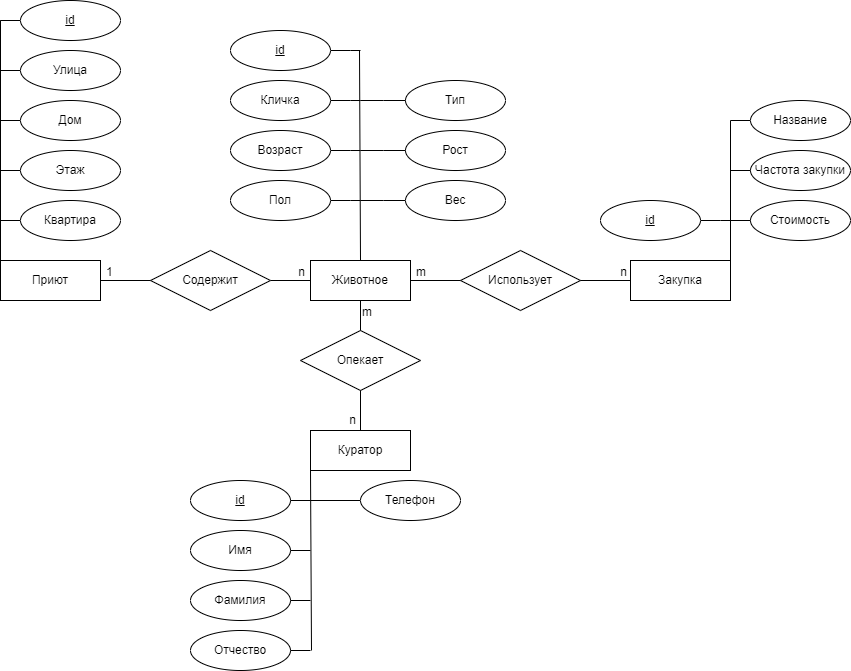

The diagram above was exported from draw.io. Its source (the exported page's mxGraphModel, read from the mxfile embedded in the PNG):
<mxGraphModel dx="1050" dy="573" grid="1" gridSize="10" guides="1" tooltips="1" connect="1" arrows="1" fold="1" page="1" pageScale="1" pageWidth="850" pageHeight="1100" math="0" shadow="0">
  <root>
    <mxCell id="0" />
    <mxCell id="1" parent="0" />
    <mxCell id="gPhhukDK_Y_oDujhNIIJ-2" value="Приют" style="whiteSpace=wrap;html=1;align=center;" parent="1" vertex="1">
      <mxGeometry x="20" y="260" width="100" height="40" as="geometry" />
    </mxCell>
    <mxCell id="gPhhukDK_Y_oDujhNIIJ-3" value="Куратор" style="whiteSpace=wrap;html=1;align=center;" parent="1" vertex="1">
      <mxGeometry x="330" y="430" width="100" height="40" as="geometry" />
    </mxCell>
    <mxCell id="gPhhukDK_Y_oDujhNIIJ-4" value="Закупка" style="whiteSpace=wrap;html=1;align=center;" parent="1" vertex="1">
      <mxGeometry x="650" y="260" width="100" height="40" as="geometry" />
    </mxCell>
    <mxCell id="gPhhukDK_Y_oDujhNIIJ-9" value="" style="endArrow=none;html=1;rounded=0;entryX=0.5;entryY=0;entryDx=0;entryDy=0;exitX=0.5;exitY=1;exitDx=0;exitDy=0;" parent="1" source="4HzFimvUAcErel0JD2xa-18" target="gPhhukDK_Y_oDujhNIIJ-3" edge="1">
      <mxGeometry relative="1" as="geometry">
        <mxPoint x="380" y="300" as="sourcePoint" />
        <mxPoint x="500" y="290" as="targetPoint" />
      </mxGeometry>
    </mxCell>
    <mxCell id="gPhhukDK_Y_oDujhNIIJ-10" value="m" style="resizable=0;html=1;align=left;verticalAlign=bottom;" parent="gPhhukDK_Y_oDujhNIIJ-9" connectable="0" vertex="1">
      <mxGeometry x="-1" relative="1" as="geometry">
        <mxPoint y="20" as="offset" />
      </mxGeometry>
    </mxCell>
    <mxCell id="gPhhukDK_Y_oDujhNIIJ-11" value="n" style="resizable=0;html=1;align=right;verticalAlign=bottom;" parent="gPhhukDK_Y_oDujhNIIJ-9" connectable="0" vertex="1">
      <mxGeometry x="1" relative="1" as="geometry">
        <mxPoint x="-4" y="-2" as="offset" />
      </mxGeometry>
    </mxCell>
    <mxCell id="gPhhukDK_Y_oDujhNIIJ-12" value="Опекает" style="shape=rhombus;perimeter=rhombusPerimeter;whiteSpace=wrap;html=1;align=center;" parent="1" vertex="1">
      <mxGeometry x="320" y="330" width="120" height="60" as="geometry" />
    </mxCell>
    <mxCell id="gPhhukDK_Y_oDujhNIIJ-13" value="" style="endArrow=none;html=1;rounded=0;exitX=1;exitY=0.5;exitDx=0;exitDy=0;entryX=0;entryY=0.5;entryDx=0;entryDy=0;startArrow=none;" parent="1" source="gPhhukDK_Y_oDujhNIIJ-15" target="4HzFimvUAcErel0JD2xa-18" edge="1">
      <mxGeometry relative="1" as="geometry">
        <mxPoint x="340" y="290" as="sourcePoint" />
        <mxPoint x="330" y="280" as="targetPoint" />
      </mxGeometry>
    </mxCell>
    <mxCell id="gPhhukDK_Y_oDujhNIIJ-14" value="n" style="resizable=0;html=1;align=right;verticalAlign=bottom;" parent="gPhhukDK_Y_oDujhNIIJ-13" connectable="0" vertex="1">
      <mxGeometry x="1" relative="1" as="geometry">
        <mxPoint x="-5" as="offset" />
      </mxGeometry>
    </mxCell>
    <mxCell id="gPhhukDK_Y_oDujhNIIJ-15" value="Содержит" style="shape=rhombus;perimeter=rhombusPerimeter;whiteSpace=wrap;html=1;align=center;" parent="1" vertex="1">
      <mxGeometry x="170" y="250" width="120" height="60" as="geometry" />
    </mxCell>
    <mxCell id="gPhhukDK_Y_oDujhNIIJ-16" value="" style="endArrow=none;html=1;rounded=0;exitX=1;exitY=0.5;exitDx=0;exitDy=0;entryX=0;entryY=0.5;entryDx=0;entryDy=0;" parent="1" source="gPhhukDK_Y_oDujhNIIJ-2" target="gPhhukDK_Y_oDujhNIIJ-15" edge="1">
      <mxGeometry relative="1" as="geometry">
        <mxPoint x="140" y="280" as="sourcePoint" />
        <mxPoint x="330" y="280" as="targetPoint" />
      </mxGeometry>
    </mxCell>
    <mxCell id="gPhhukDK_Y_oDujhNIIJ-18" value="" style="endArrow=none;html=1;rounded=0;entryX=0;entryY=0.5;entryDx=0;entryDy=0;exitX=1;exitY=0.5;exitDx=0;exitDy=0;" parent="1" source="4HzFimvUAcErel0JD2xa-18" target="gPhhukDK_Y_oDujhNIIJ-4" edge="1">
      <mxGeometry relative="1" as="geometry">
        <mxPoint x="500" y="310" as="sourcePoint" />
        <mxPoint x="620" y="340" as="targetPoint" />
        <Array as="points" />
      </mxGeometry>
    </mxCell>
    <mxCell id="gPhhukDK_Y_oDujhNIIJ-19" value="m" style="resizable=0;html=1;align=left;verticalAlign=bottom;" parent="gPhhukDK_Y_oDujhNIIJ-18" connectable="0" vertex="1">
      <mxGeometry x="-1" relative="1" as="geometry">
        <mxPoint x="4" as="offset" />
      </mxGeometry>
    </mxCell>
    <mxCell id="gPhhukDK_Y_oDujhNIIJ-20" value="n" style="resizable=0;html=1;align=right;verticalAlign=bottom;" parent="gPhhukDK_Y_oDujhNIIJ-18" connectable="0" vertex="1">
      <mxGeometry x="1" relative="1" as="geometry">
        <mxPoint x="-3" as="offset" />
      </mxGeometry>
    </mxCell>
    <mxCell id="gPhhukDK_Y_oDujhNIIJ-24" value="Использует" style="shape=rhombus;perimeter=rhombusPerimeter;whiteSpace=wrap;html=1;align=center;" parent="1" vertex="1">
      <mxGeometry x="480" y="250" width="120" height="60" as="geometry" />
    </mxCell>
    <mxCell id="gPhhukDK_Y_oDujhNIIJ-29" value="" style="endArrow=none;html=1;rounded=0;entryX=0.5;entryY=0;entryDx=0;entryDy=0;" parent="1" target="4HzFimvUAcErel0JD2xa-18" edge="1">
      <mxGeometry relative="1" as="geometry">
        <mxPoint x="379" y="50" as="sourcePoint" />
        <mxPoint x="379" y="220" as="targetPoint" />
      </mxGeometry>
    </mxCell>
    <mxCell id="gPhhukDK_Y_oDujhNIIJ-30" value="" style="endArrow=none;html=1;rounded=0;entryX=0.25;entryY=0;entryDx=0;entryDy=0;" parent="1" edge="1">
      <mxGeometry relative="1" as="geometry">
        <mxPoint x="20" y="20" as="sourcePoint" />
        <mxPoint x="20" y="260" as="targetPoint" />
      </mxGeometry>
    </mxCell>
    <mxCell id="gPhhukDK_Y_oDujhNIIJ-31" value="" style="endArrow=none;html=1;rounded=0;" parent="1" edge="1">
      <mxGeometry relative="1" as="geometry">
        <mxPoint x="330" y="470" as="sourcePoint" />
        <mxPoint x="331" y="650" as="targetPoint" />
      </mxGeometry>
    </mxCell>
    <mxCell id="gPhhukDK_Y_oDujhNIIJ-32" value="" style="endArrow=none;html=1;rounded=0;entryX=0.25;entryY=0;entryDx=0;entryDy=0;" parent="1" edge="1">
      <mxGeometry relative="1" as="geometry">
        <mxPoint x="750" y="120" as="sourcePoint" />
        <mxPoint x="750" y="260" as="targetPoint" />
      </mxGeometry>
    </mxCell>
    <mxCell id="gPhhukDK_Y_oDujhNIIJ-43" style="edgeStyle=orthogonalEdgeStyle;rounded=0;orthogonalLoop=1;jettySize=auto;html=1;exitX=0;exitY=0.5;exitDx=0;exitDy=0;endArrow=none;endFill=0;" parent="1" source="gPhhukDK_Y_oDujhNIIJ-110" edge="1">
      <mxGeometry relative="1" as="geometry">
        <mxPoint x="20" y="50" as="targetPoint" />
        <mxPoint x="40" y="-10" as="sourcePoint" />
      </mxGeometry>
    </mxCell>
    <mxCell id="gPhhukDK_Y_oDujhNIIJ-44" style="edgeStyle=orthogonalEdgeStyle;rounded=0;orthogonalLoop=1;jettySize=auto;html=1;exitX=0;exitY=0.5;exitDx=0;exitDy=0;endArrow=none;endFill=0;" parent="1" source="gPhhukDK_Y_oDujhNIIJ-38" edge="1">
      <mxGeometry relative="1" as="geometry">
        <mxPoint x="20" y="110" as="targetPoint" />
      </mxGeometry>
    </mxCell>
    <mxCell id="gPhhukDK_Y_oDujhNIIJ-38" value="Улица" style="ellipse;whiteSpace=wrap;html=1;align=center;" parent="1" vertex="1">
      <mxGeometry x="40" y="50" width="100" height="40" as="geometry" />
    </mxCell>
    <mxCell id="gPhhukDK_Y_oDujhNIIJ-45" style="edgeStyle=orthogonalEdgeStyle;rounded=0;orthogonalLoop=1;jettySize=auto;html=1;endArrow=none;endFill=0;" parent="1" source="gPhhukDK_Y_oDujhNIIJ-39" edge="1">
      <mxGeometry relative="1" as="geometry">
        <mxPoint x="20" y="170" as="targetPoint" />
      </mxGeometry>
    </mxCell>
    <mxCell id="gPhhukDK_Y_oDujhNIIJ-39" value="Дом" style="ellipse;whiteSpace=wrap;html=1;align=center;" parent="1" vertex="1">
      <mxGeometry x="40" y="100" width="100" height="40" as="geometry" />
    </mxCell>
    <mxCell id="CI7vouWTxn01gIGSgKMB-15" style="edgeStyle=orthogonalEdgeStyle;rounded=0;orthogonalLoop=1;jettySize=auto;html=1;endArrow=none;endFill=0;" parent="1" source="gPhhukDK_Y_oDujhNIIJ-40" edge="1">
      <mxGeometry relative="1" as="geometry">
        <mxPoint x="20" y="230" as="targetPoint" />
      </mxGeometry>
    </mxCell>
    <mxCell id="gPhhukDK_Y_oDujhNIIJ-40" value="Квартира" style="ellipse;whiteSpace=wrap;html=1;align=center;" parent="1" vertex="1">
      <mxGeometry x="40" y="200" width="100" height="40" as="geometry" />
    </mxCell>
    <mxCell id="gPhhukDK_Y_oDujhNIIJ-55" style="edgeStyle=orthogonalEdgeStyle;rounded=0;orthogonalLoop=1;jettySize=auto;html=1;endArrow=none;endFill=0;" parent="1" source="gPhhukDK_Y_oDujhNIIJ-47" edge="1">
      <mxGeometry relative="1" as="geometry">
        <mxPoint x="380" y="50" as="targetPoint" />
      </mxGeometry>
    </mxCell>
    <mxCell id="gPhhukDK_Y_oDujhNIIJ-47" value="id" style="ellipse;whiteSpace=wrap;html=1;align=center;fontStyle=4;" parent="1" vertex="1">
      <mxGeometry x="250" y="30" width="100" height="40" as="geometry" />
    </mxCell>
    <mxCell id="gPhhukDK_Y_oDujhNIIJ-56" style="edgeStyle=orthogonalEdgeStyle;rounded=0;orthogonalLoop=1;jettySize=auto;html=1;endArrow=none;endFill=0;" parent="1" source="gPhhukDK_Y_oDujhNIIJ-48" edge="1">
      <mxGeometry relative="1" as="geometry">
        <mxPoint x="380" y="100" as="targetPoint" />
      </mxGeometry>
    </mxCell>
    <mxCell id="gPhhukDK_Y_oDujhNIIJ-48" value="Кличка" style="ellipse;whiteSpace=wrap;html=1;align=center;" parent="1" vertex="1">
      <mxGeometry x="250" y="80" width="100" height="40" as="geometry" />
    </mxCell>
    <mxCell id="gPhhukDK_Y_oDujhNIIJ-57" style="edgeStyle=orthogonalEdgeStyle;rounded=0;orthogonalLoop=1;jettySize=auto;html=1;endArrow=none;endFill=0;" parent="1" source="gPhhukDK_Y_oDujhNIIJ-49" edge="1">
      <mxGeometry relative="1" as="geometry">
        <mxPoint x="380" y="150" as="targetPoint" />
      </mxGeometry>
    </mxCell>
    <mxCell id="gPhhukDK_Y_oDujhNIIJ-49" value="Возраст" style="ellipse;whiteSpace=wrap;html=1;align=center;" parent="1" vertex="1">
      <mxGeometry x="250" y="130" width="100" height="40" as="geometry" />
    </mxCell>
    <mxCell id="gPhhukDK_Y_oDujhNIIJ-58" style="edgeStyle=orthogonalEdgeStyle;rounded=0;orthogonalLoop=1;jettySize=auto;html=1;endArrow=none;endFill=0;" parent="1" source="gPhhukDK_Y_oDujhNIIJ-50" edge="1">
      <mxGeometry relative="1" as="geometry">
        <mxPoint x="380" y="200" as="targetPoint" />
      </mxGeometry>
    </mxCell>
    <mxCell id="gPhhukDK_Y_oDujhNIIJ-50" value="Пол" style="ellipse;whiteSpace=wrap;html=1;align=center;" parent="1" vertex="1">
      <mxGeometry x="250" y="180" width="100" height="40" as="geometry" />
    </mxCell>
    <mxCell id="gPhhukDK_Y_oDujhNIIJ-70" style="edgeStyle=orthogonalEdgeStyle;rounded=0;orthogonalLoop=1;jettySize=auto;html=1;endArrow=none;endFill=0;exitX=0;exitY=0.5;exitDx=0;exitDy=0;" parent="1" source="15" edge="1">
      <mxGeometry relative="1" as="geometry">
        <mxPoint x="750" y="120" as="targetPoint" />
        <mxPoint x="770" y="50" as="sourcePoint" />
        <Array as="points">
          <mxPoint x="750" y="120" />
        </Array>
      </mxGeometry>
    </mxCell>
    <mxCell id="gPhhukDK_Y_oDujhNIIJ-71" style="edgeStyle=orthogonalEdgeStyle;rounded=0;orthogonalLoop=1;jettySize=auto;html=1;endArrow=none;endFill=0;" parent="1" source="gPhhukDK_Y_oDujhNIIJ-63" edge="1">
      <mxGeometry relative="1" as="geometry">
        <mxPoint x="750" y="170" as="targetPoint" />
      </mxGeometry>
    </mxCell>
    <mxCell id="gPhhukDK_Y_oDujhNIIJ-63" value="Частота закупки" style="ellipse;whiteSpace=wrap;html=1;align=center;" parent="1" vertex="1">
      <mxGeometry x="770" y="150" width="100" height="40" as="geometry" />
    </mxCell>
    <mxCell id="gPhhukDK_Y_oDujhNIIJ-73" style="edgeStyle=orthogonalEdgeStyle;rounded=0;orthogonalLoop=1;jettySize=auto;html=1;endArrow=none;endFill=0;" parent="1" source="gPhhukDK_Y_oDujhNIIJ-65" edge="1">
      <mxGeometry relative="1" as="geometry">
        <mxPoint x="750" y="220" as="targetPoint" />
      </mxGeometry>
    </mxCell>
    <mxCell id="gPhhukDK_Y_oDujhNIIJ-65" value="Стоимость" style="ellipse;whiteSpace=wrap;html=1;align=center;" parent="1" vertex="1">
      <mxGeometry x="770" y="200" width="100" height="40" as="geometry" />
    </mxCell>
    <mxCell id="gPhhukDK_Y_oDujhNIIJ-92" style="edgeStyle=orthogonalEdgeStyle;rounded=0;orthogonalLoop=1;jettySize=auto;html=1;endArrow=none;endFill=0;" parent="1" source="gPhhukDK_Y_oDujhNIIJ-87" edge="1">
      <mxGeometry relative="1" as="geometry">
        <mxPoint x="330" y="500" as="targetPoint" />
      </mxGeometry>
    </mxCell>
    <mxCell id="gPhhukDK_Y_oDujhNIIJ-87" value="id" style="ellipse;whiteSpace=wrap;html=1;align=center;fontStyle=4;" parent="1" vertex="1">
      <mxGeometry x="210" y="480" width="100" height="40" as="geometry" />
    </mxCell>
    <mxCell id="gPhhukDK_Y_oDujhNIIJ-93" style="edgeStyle=orthogonalEdgeStyle;rounded=0;orthogonalLoop=1;jettySize=auto;html=1;endArrow=none;endFill=0;" parent="1" source="gPhhukDK_Y_oDujhNIIJ-88" edge="1">
      <mxGeometry relative="1" as="geometry">
        <mxPoint x="330" y="500" as="targetPoint" />
      </mxGeometry>
    </mxCell>
    <mxCell id="gPhhukDK_Y_oDujhNIIJ-88" value="Телефон" style="ellipse;whiteSpace=wrap;html=1;align=center;" parent="1" vertex="1">
      <mxGeometry x="380" y="480" width="100" height="40" as="geometry" />
    </mxCell>
    <mxCell id="gPhhukDK_Y_oDujhNIIJ-94" style="edgeStyle=orthogonalEdgeStyle;rounded=0;orthogonalLoop=1;jettySize=auto;html=1;endArrow=none;endFill=0;" parent="1" source="gPhhukDK_Y_oDujhNIIJ-89" edge="1">
      <mxGeometry relative="1" as="geometry">
        <mxPoint x="330" y="550" as="targetPoint" />
      </mxGeometry>
    </mxCell>
    <mxCell id="gPhhukDK_Y_oDujhNIIJ-89" value="Имя" style="ellipse;whiteSpace=wrap;html=1;align=center;" parent="1" vertex="1">
      <mxGeometry x="210" y="530" width="100" height="40" as="geometry" />
    </mxCell>
    <mxCell id="gPhhukDK_Y_oDujhNIIJ-95" style="edgeStyle=orthogonalEdgeStyle;rounded=0;orthogonalLoop=1;jettySize=auto;html=1;endArrow=none;endFill=0;" parent="1" source="gPhhukDK_Y_oDujhNIIJ-90" edge="1">
      <mxGeometry relative="1" as="geometry">
        <mxPoint x="330" y="600" as="targetPoint" />
      </mxGeometry>
    </mxCell>
    <mxCell id="gPhhukDK_Y_oDujhNIIJ-90" value="Фамилия" style="ellipse;whiteSpace=wrap;html=1;align=center;" parent="1" vertex="1">
      <mxGeometry x="210" y="580" width="100" height="40" as="geometry" />
    </mxCell>
    <mxCell id="gPhhukDK_Y_oDujhNIIJ-96" style="edgeStyle=orthogonalEdgeStyle;rounded=0;orthogonalLoop=1;jettySize=auto;html=1;endArrow=none;endFill=0;" parent="1" source="gPhhukDK_Y_oDujhNIIJ-91" edge="1">
      <mxGeometry relative="1" as="geometry">
        <mxPoint x="330" y="650" as="targetPoint" />
      </mxGeometry>
    </mxCell>
    <mxCell id="gPhhukDK_Y_oDujhNIIJ-91" value="Отчество" style="ellipse;whiteSpace=wrap;html=1;align=center;" parent="1" vertex="1">
      <mxGeometry x="210" y="630" width="100" height="40" as="geometry" />
    </mxCell>
    <mxCell id="gPhhukDK_Y_oDujhNIIJ-109" style="edgeStyle=orthogonalEdgeStyle;rounded=0;orthogonalLoop=1;jettySize=auto;html=1;endArrow=none;endFill=0;" parent="1" source="gPhhukDK_Y_oDujhNIIJ-108" edge="1">
      <mxGeometry relative="1" as="geometry">
        <mxPoint x="20" y="170" as="targetPoint" />
      </mxGeometry>
    </mxCell>
    <mxCell id="gPhhukDK_Y_oDujhNIIJ-108" value="Этаж" style="ellipse;whiteSpace=wrap;html=1;align=center;" parent="1" vertex="1">
      <mxGeometry x="40" y="150" width="100" height="40" as="geometry" />
    </mxCell>
    <mxCell id="gPhhukDK_Y_oDujhNIIJ-110" value="id" style="ellipse;whiteSpace=wrap;html=1;align=center;fontStyle=4;" parent="1" vertex="1">
      <mxGeometry x="40" width="100" height="40" as="geometry" />
    </mxCell>
    <mxCell id="3" style="edgeStyle=orthogonalEdgeStyle;rounded=0;orthogonalLoop=1;jettySize=auto;html=1;endArrow=none;endFill=0;" parent="1" source="2" edge="1">
      <mxGeometry relative="1" as="geometry">
        <mxPoint x="380" y="200" as="targetPoint" />
      </mxGeometry>
    </mxCell>
    <mxCell id="2" value="Вес" style="ellipse;whiteSpace=wrap;html=1;align=center;" parent="1" vertex="1">
      <mxGeometry x="425" y="180" width="100" height="40" as="geometry" />
    </mxCell>
    <mxCell id="12" style="edgeStyle=orthogonalEdgeStyle;rounded=0;orthogonalLoop=1;jettySize=auto;html=1;endArrow=none;endFill=0;" parent="1" source="11" edge="1">
      <mxGeometry relative="1" as="geometry">
        <mxPoint x="750" y="220" as="targetPoint" />
      </mxGeometry>
    </mxCell>
    <mxCell id="11" value="id" style="ellipse;whiteSpace=wrap;html=1;align=center;fontStyle=4;" parent="1" vertex="1">
      <mxGeometry x="620" y="200" width="100" height="40" as="geometry" />
    </mxCell>
    <mxCell id="15" value="Название" style="ellipse;whiteSpace=wrap;html=1;align=center;" parent="1" vertex="1">
      <mxGeometry x="770" y="100" width="100" height="40" as="geometry" />
    </mxCell>
    <mxCell id="4HzFimvUAcErel0JD2xa-15" value="Рост" style="ellipse;whiteSpace=wrap;html=1;align=center;" parent="1" vertex="1">
      <mxGeometry x="425" y="130" width="100" height="40" as="geometry" />
    </mxCell>
    <mxCell id="4HzFimvUAcErel0JD2xa-16" style="edgeStyle=orthogonalEdgeStyle;rounded=0;orthogonalLoop=1;jettySize=auto;html=1;endArrow=none;endFill=0;exitX=0;exitY=0.5;exitDx=0;exitDy=0;" parent="1" source="4HzFimvUAcErel0JD2xa-15" edge="1">
      <mxGeometry relative="1" as="geometry">
        <mxPoint x="380" y="150" as="targetPoint" />
        <mxPoint x="460" y="100" as="sourcePoint" />
      </mxGeometry>
    </mxCell>
    <mxCell id="4HzFimvUAcErel0JD2xa-18" value="Животное" style="whiteSpace=wrap;html=1;align=center;" parent="1" vertex="1">
      <mxGeometry x="330" y="260" width="100" height="40" as="geometry" />
    </mxCell>
    <mxCell id="75vQyzXTObfcT01_R0ZQ-15" value="1" style="resizable=0;html=1;align=left;verticalAlign=bottom;" parent="1" connectable="0" vertex="1">
      <mxGeometry x="124" y="280" as="geometry" />
    </mxCell>
    <mxCell id="75vQyzXTObfcT01_R0ZQ-16" value="Тип" style="ellipse;whiteSpace=wrap;html=1;align=center;" parent="1" vertex="1">
      <mxGeometry x="425" y="80" width="100" height="40" as="geometry" />
    </mxCell>
    <mxCell id="75vQyzXTObfcT01_R0ZQ-17" style="edgeStyle=orthogonalEdgeStyle;rounded=0;orthogonalLoop=1;jettySize=auto;html=1;endArrow=none;endFill=0;exitX=0;exitY=0.5;exitDx=0;exitDy=0;" parent="1" source="75vQyzXTObfcT01_R0ZQ-16" edge="1">
      <mxGeometry relative="1" as="geometry">
        <mxPoint x="380" y="100" as="targetPoint" />
        <mxPoint x="435" y="160" as="sourcePoint" />
      </mxGeometry>
    </mxCell>
  </root>
</mxGraphModel>